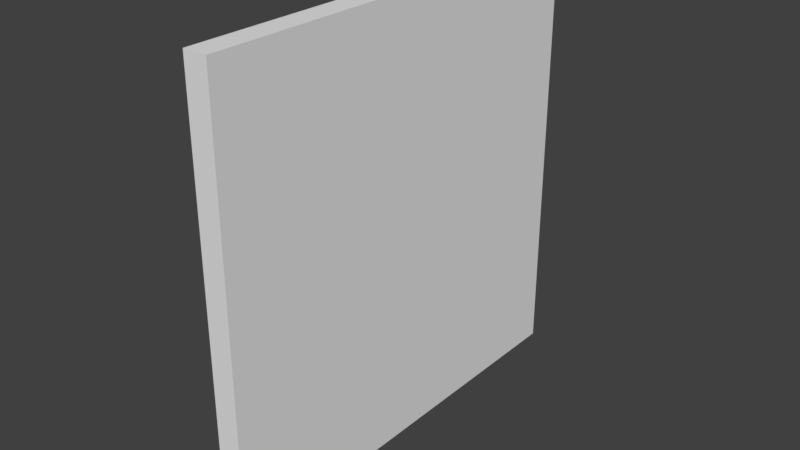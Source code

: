 # Source: wall1.blend  (saved by Blender 2.79.0; exported with 4.5.12 LTS)
import bpy
from mathutils import Matrix  # noqa: F401  (used for matrix-valued properties, if any)

bpy.ops.wm.read_factory_settings(use_empty=True)
scene = bpy.context.scene
scene.name = 'Scene'

# ---- collections
col_collection_1 = bpy.data.collections.new('Collection 1'); scene.collection.children.link(col_collection_1)

# ---- world
world_world = bpy.data.worlds.new('World'); scene.world = world_world
world_world.color = (0.05088, 0.05088, 0.05088)
world_world.use_sun_shadow = False
world_world.sun_shadow_jitter_overblur = 0.0
world_world.cycles.sampling_method = 'MANUAL'

# ---- meshes
me_cube_011 = bpy.data.meshes.new('Cube.011')
me_cube_011.from_pydata([(-0.1315, 2.4, 4.804), (0.1315, 2.4, 4.804), (0.1315, 2.4, 4.095), (-0.1315, 2.4, 4.095), (-0.1315, 1.513, 4.365), (0.1315, 1.513, 4.365), (-0.1315, 1.028, 4.804), (0.1315, 1.028, 4.804)], [], [(1, 0, 6, 7), (3, 4, 6, 0), (2, 3, 0, 1), (7, 5, 2, 1), (3, 2, 5, 4), (5, 7, 6, 4)])
_uv = me_cube_011.uv_layers.new(name='UVMap')
_uv.uv.foreach_set('vector', [0.3608, 0.6866, 0.3608, 0.9155, 0.2953, 0.9155, 0.2953, 0.6866, 0.3404, 0.5232, 0.3533, 0.4809, 0.3742, 0.4577, 0.3742, 0.5232, 0.961, 0.6866, 0.961, 0.9155, 0.9273, 0.9155, 0.9273, 0.6866, 0.3742, 0.5886, 0.3533, 0.5655, 0.3404, 0.5232, 0.3742, 0.5232, 0.8428, 0.4577, 0.8428, 0.6866, 0.7997, 0.6866, 0.7997, 0.4577, 0.7997, 0.6866, 0.7692, 0.6866, 0.7692, 0.4577, 0.7997, 0.4577])
_uv = me_cube_011.uv_layers.new(name='TextureAtlas')
_uv.uv.foreach_set('vector', [0.8562, 0.3358, 0.8376, 0.3358, 0.8376, 0.1947, 0.8562, 0.1947, 0.1054, 0.8321, 0.2236, 0.8881, 0.2883, 0.9791, 0.1052, 0.9785, 0.8426, 0.9364, 0.8241, 0.9364, 0.8241, 0.8637, 0.8426, 0.8637, 0.5687, 0.9567, 0.6353, 0.869, 0.7569, 0.8153, 0.7569, 0.9566, 0.8376, 0.3358, 0.8562, 0.3358, 0.8562, 0.4276, 0.8376, 0.4276, 0.8562, 0.4276, 0.8562, 0.4786, 0.8376, 0.4786, 0.8376, 0.4276])
_uv.active_render = True
me_cube_011.use_remesh_preserve_volume = False
me_cube_011.use_remesh_preserve_attributes = False
me_cube_011.use_mirror_vertex_groups = False
me_cube_011.update()
me_cube_010 = bpy.data.meshes.new('Cube.010')
me_cube_010.from_pydata([(-0.1315, -0.8632, 3.385), (-0.1315, 1.513, 4.365), (0.1315, -0.8632, 3.385), (0.1315, 1.513, 4.365), (-0.1315, -1.199, 4.804), (0.1315, -1.199, 4.804), (-0.1315, 1.028, 4.804), (0.1315, 1.028, 4.804)], [], [(5, 2, 3, 7), (6, 1, 0, 4), (7, 6, 4, 5), (0, 2, 5, 4), (1, 3, 2, 0), (3, 1, 6, 7)])
_uv = me_cube_010.uv_layers.new(name='UVMap')
_uv.uv.foreach_set('vector', [0.6723, 0.8062, 0.741, 0.7953, 0.741, 0.9178, 0.7128, 0.9044, 0.1402, 0.8226, 0.1684, 0.8092, 0.1684, 0.9317, 0.09976, 0.9208, 0.3351, 0.2289, 0.3351, 0.4577, 0.2289, 0.4577, 0.2289, 0.2289, 0.7702, 0.2289, 0.7702, 1.364e-08, 0.8397, 0.0, 0.8397, 0.2289, 0.1226, 0.2289, 0.1226, 0.4578, 8.185e-08, 0.4578, 0.0, 0.2289, 0.3582, 0.2289, 0.3582, 0.4577, 0.3351, 0.4577, 0.3351, 0.2289])
_uv = me_cube_010.uv_layers.new(name='TextureAtlas')
_uv.uv.foreach_set('vector', [0.2626, 0.9573, 0.3095, 0.6744, 0.6349, 0.8717, 0.568, 0.959, 0.2931, 0.9779, 0.2274, 0.8872, 0.5433, 0.6856, 0.5908, 0.9782, 0.8354, 0.678, 0.8168, 0.678, 0.8168, 0.449, 0.8354, 0.449, 0.819, 1.011, 0.8004, 1.011, 0.8004, 0.8679, 0.819, 0.8679, 0.847, 0.4716, 0.8284, 0.4716, 0.8284, 0.2297, 0.847, 0.2297, 0.8354, 0.7288, 0.8168, 0.7288, 0.8168, 0.678, 0.8354, 0.678])
_uv.active_render = True
me_cube_010.use_remesh_preserve_volume = False
me_cube_010.use_remesh_preserve_attributes = False
me_cube_010.use_mirror_vertex_groups = False
me_cube_010.update()
me_cube_009 = bpy.data.meshes.new('Cube.009')
me_cube_009.from_pydata([(-0.1315, -2.4, 4.804), (0.1315, -2.4, 4.804), (-0.1315, -2.4, 4.006), (0.1315, -2.4, 4.006), (-0.1315, -0.8632, 3.385), (0.1315, -0.8632, 3.385), (-0.1315, -1.199, 4.804), (0.1315, -1.199, 4.804)], [], [(2, 3, 1, 0), (3, 5, 7, 1), (6, 4, 2, 0), (7, 6, 0, 1), (4, 6, 7, 5), (3, 2, 4, 5)])
_uv = me_cube_009.uv_layers.new(name='UVMap')
_uv.uv.foreach_set('vector', [0.1869, 0.9155, 0.1869, 0.6866, 0.2249, 0.6866, 0.2249, 0.9155, 0.6197, 0.9751, 0.5901, 0.9019, 0.6577, 0.9179, 0.6577, 0.9751, 0.2289, 0.9315, 0.2965, 0.9155, 0.2669, 0.9888, 0.2289, 0.9888, 0.4808, 0.6866, 0.4808, 0.9155, 0.4235, 0.9155, 0.4235, 0.6866, 0.9092, 0.2289, 0.8397, 0.2289, 0.8397, 1.364e-08, 0.9092, 0.0, 0.7692, 0.4577, 0.7692, 0.6866, 0.6902, 0.6866, 0.6902, 0.4577])
_uv = me_cube_009.uv_layers.new(name='TextureAtlas')
_uv.uv.foreach_set('vector', [0.8582, 0.9397, 0.8396, 0.9397, 0.8396, 0.8578, 0.8582, 0.8578, 0.09677, 0.7983, 0.3076, 0.6747, 0.2613, 0.9577, 0.0967, 0.9576, 0.5945, 0.9832, 0.55, 0.69, 0.7549, 0.8189, 0.7547, 0.9838, 0.8562, 0.6021, 0.8376, 0.6021, 0.8376, 0.4786, 0.8562, 0.4786, 0.819, 0.9391, 0.819, 0.7956, 0.8376, 0.7956, 0.8376, 0.9391, 0.8376, 0.1785, 0.819, 0.1785, 0.819, 0.01897, 0.8376, 0.01897])
_uv.active_render = True
me_cube_009.use_remesh_preserve_volume = False
me_cube_009.use_remesh_preserve_attributes = False
me_cube_009.use_mirror_vertex_groups = False
me_cube_009.update()
me_cube_008 = bpy.data.meshes.new('Cube.008')
me_cube_008.from_pydata([(0.1315, -2.4, 2.25), (-0.1315, -2.4, 2.25), (0.1315, -0.2055, 2.676), (-0.1315, -0.2055, 2.676), (-0.1315, -2.4, 4.006), (0.1315, -2.4, 4.006), (-0.1315, -0.8632, 3.385), (0.1315, -0.8632, 3.385)], [], [(0, 2, 7, 5), (1, 0, 5, 4), (6, 3, 1, 4), (5, 7, 6, 4), (3, 6, 7, 2), (2, 0, 1, 3)])
_uv = me_cube_008.uv_layers.new(name='UVMap')
_uv.uv.foreach_set('vector', [0.6723, 0.7953, 0.6723, 0.9019, 0.6331, 0.8775, 0.5901, 0.8112, 0.6865, 0.2289, 0.6865, 0.0, 0.7702, 0.0, 0.7702, 0.2289, 0.043, 0.818, 0.08221, 0.7937, 0.08221, 0.9002, 0.0, 0.8843, 0.5799, 0.2289, 0.5028, 0.2289, 0.5028, 1.364e-08, 0.5799, 0.0, 0.4577, 5.457e-08, 0.5028, 1.364e-08, 0.5028, 0.2289, 0.4577, 0.2289, 0.4808, 0.6866, 0.3742, 0.6866, 0.3742, 0.4577, 0.4808, 0.4577])
_uv = me_cube_008.uv_layers.new(name='TextureAtlas')
_uv.uv.foreach_set('vector', [0.09647, 0.4488, 0.3974, 0.5339, 0.3072, 0.6756, 0.09644, 0.7994, 0.8625, 0.6826, 0.844, 0.6826, 0.844, 0.5023, 0.8625, 0.5023, 0.5489, 0.6936, 0.4607, 0.546, 0.7536, 0.4615, 0.7545, 0.824, 0.8284, 0.4721, 0.8284, 0.6313, 0.8625, 0.6255, 0.8625, 0.4662, 0.8625, 0.6945, 0.8625, 0.6255, 0.8284, 0.6313, 0.8284, 0.7004, 0.8501, 0.581, 0.8501, 0.8055, 0.8315, 0.8055, 0.8315, 0.581])
_uv.active_render = True
me_cube_008.use_remesh_preserve_volume = False
me_cube_008.use_remesh_preserve_attributes = False
me_cube_008.use_mirror_vertex_groups = False
me_cube_008.update()
me_cube_007 = bpy.data.meshes.new('Cube.007')
me_cube_007.from_pydata([(0.1315, -0.2055, 2.676), (0.1315, 1.267, 2.287), (-0.1315, -0.2055, 2.676), (-0.1315, 1.267, 2.287), (-0.1315, -0.8632, 3.385), (-0.1315, 1.513, 4.365), (0.1315, -0.8632, 3.385), (0.1315, 1.513, 4.365)], [], [(6, 0, 1, 7), (5, 3, 2, 4), (5, 4, 6, 7), (3, 5, 7, 1), (1, 0, 2, 3), (2, 0, 6, 4)])
_uv = me_cube_007.uv_layers.new(name='UVMap')
_uv.uv.foreach_set('vector', [0.05971, 0.6866, 0.08963, 0.7218, 0.09976, 0.7937, 0.0, 0.7937, 0.1869, 0.8092, 0.09976, 0.7606, 0.1436, 0.7027, 0.1869, 0.6866, 0.4808, 0.4577, 0.3582, 0.4577, 0.3582, 0.2289, 0.4808, 0.2289, 0.0, 0.4578, 0.09976, 0.4578, 0.09976, 0.6866, 9.549e-08, 0.6866, 0.4808, 0.2289, 0.5505, 0.2289, 0.5505, 0.4577, 0.4808, 0.4577, 0.5505, 0.4577, 0.5505, 0.2289, 0.5948, 0.2289, 0.5948, 0.4577])
_uv = me_cube_007.uv_layers.new(name='TextureAtlas')
_uv.uv.foreach_set('vector', [0.3086, 0.6773, 0.3984, 0.5351, 0.6001, 0.4562, 0.6351, 0.8707, 0.2279, 0.8961, 0.2578, 0.4661, 0.4549, 0.5412, 0.5437, 0.6855, 0.8284, 0.2297, 0.8284, 0.4721, 0.8625, 0.4662, 0.8625, 0.2239, 0.8527, 0.9417, 0.8527, 0.7269, 0.7853, 0.7313, 0.7853, 0.9461, 0.7944, 0.6686, 0.7944, 0.821, 0.7758, 0.821, 0.7758, 0.6686, 0.7758, 0.821, 0.7944, 0.821, 0.7944, 0.8903, 0.7758, 0.8903])
_uv.active_render = True
me_cube_007.use_remesh_preserve_volume = False
me_cube_007.use_remesh_preserve_attributes = False
me_cube_007.use_mirror_vertex_groups = False
me_cube_007.update()
me_cube_006 = bpy.data.meshes.new('Cube.006')
me_cube_006.from_pydata([(0.1315, 2.4, 2.638), (-0.1315, 2.4, 2.638), (0.1315, 1.267, 2.287), (-0.1315, 1.267, 2.287), (0.1315, 2.4, 4.095), (-0.1315, 2.4, 4.095), (-0.1315, 1.513, 4.365), (0.1315, 1.513, 4.365)], [], [(0, 1, 5, 4), (1, 3, 6, 5), (7, 2, 0, 4), (1, 0, 2, 3), (3, 2, 7, 6), (5, 6, 7, 4)])
_uv = me_cube_006.uv_layers.new(name='UVMap')
_uv.uv.foreach_set('vector', [0.9123, 0.4577, 0.9123, 0.6866, 0.8428, 0.6866, 0.8428, 0.4577, 0.7902, 0.9189, 0.8419, 0.8959, 0.8419, 0.9956, 0.7984, 0.9879, 0.05168, 0.9002, 0.05168, 1.0, 0.0, 0.977, 0.008191, 0.908, 0.367, 0.9155, 0.367, 0.6866, 0.4235, 0.6866, 0.4235, 0.9155, 0.2288, 0.4578, 0.2288, 0.6866, 0.129, 0.6866, 0.129, 0.4578, 0.5827, 0.9155, 0.5385, 0.9155, 0.5385, 0.6866, 0.5827, 0.6866])
_uv = me_cube_006.uv_layers.new(name='TextureAtlas')
_uv.uv.foreach_set('vector', [0.819, 0.8679, 0.8004, 0.8679, 0.8004, 0.7183, 0.819, 0.7183, 0.0957, 0.5372, 0.2506, 0.4634, 0.2227, 0.8804, 0.09992, 0.8292, 0.635, 0.8695, 0.5992, 0.4551, 0.7549, 0.5237, 0.7563, 0.8146, 0.8025, 0.8578, 0.821, 0.8578, 0.821, 0.9735, 0.8025, 0.9735, 0.8039, 0.9461, 0.7853, 0.9461, 0.7853, 0.7313, 0.8039, 0.7313, 0.821, 0.9495, 0.821, 0.8578, 0.8396, 0.8578, 0.8396, 0.9495])
_uv.active_render = True
me_cube_006.use_remesh_preserve_volume = False
me_cube_006.use_remesh_preserve_attributes = False
me_cube_006.use_mirror_vertex_groups = False
me_cube_006.update()
me_cube_005 = bpy.data.meshes.new('Cube.005')
me_cube_005.from_pydata([(-0.1315, 2.4, 0.6352), (0.1315, 2.4, 0.6352), (-0.1315, 1.013, 0.7698), (0.1315, 1.013, 0.7698), (0.1315, 2.4, 2.638), (-0.1315, 2.4, 2.638), (0.1315, 1.267, 2.287), (-0.1315, 1.267, 2.287)], [], [(0, 2, 7, 5), (1, 0, 5, 4), (6, 3, 1, 4), (5, 7, 6, 4), (3, 6, 7, 2), (0, 1, 3, 2)])
_uv = me_cube_005.uv_layers.new(name='UVMap')
_uv.uv.foreach_set('vector', [0.2039, 1.0, 0.0, 0.9802, 0.03735, 0.7572, 0.2039, 0.7056, 0.3046, 0.7056, 0.3046, 0.0, 0.599, 0.0, 0.599, 0.7056, 0.3932, 0.7731, 0.4088, 0.9986, 0.2039, 0.9986, 0.2323, 0.7056, 0.3046, 0.7056, 0.2261, 0.7056, 0.2261, 0.0, 0.3046, 0.0, 0.0, 8.411e-08, 0.2261, 0.0, 0.2261, 0.7056, 1.262e-07, 0.7056, 0.599, 0.7056, 0.599, 2.103e-08, 0.8039, 0.0, 0.8039, 0.7056])
_uv = me_cube_005.uv_layers.new(name='TextureAtlas')
_uv.uv.foreach_set('vector', [0.09491, 0.128, 0.2858, 0.1571, 0.2505, 0.4607, 0.09451, 0.5294, 0.819, 0.7183, 0.8004, 0.7183, 0.8004, 0.5128, 0.819, 0.5128, 0.599, 0.4548, 0.564, 0.152, 0.7543, 0.1249, 0.7545, 0.5247, 0.8376, 0.841, 0.8376, 0.7252, 0.8562, 0.7252, 0.8562, 0.841, 0.819, 0.4931, 0.819, 0.3358, 0.8376, 0.3358, 0.8376, 0.4931, 0.8376, 0.01897, 0.8562, 0.01897, 0.8562, 0.1619, 0.8376, 0.1619])
_uv.active_render = True
me_cube_005.use_remesh_preserve_volume = False
me_cube_005.use_remesh_preserve_attributes = False
me_cube_005.use_mirror_vertex_groups = False
me_cube_005.update()
me_cube_004 = bpy.data.meshes.new('Cube.004')
me_cube_004.from_pydata([(-0.1315, -1.207, 0.5829), (-0.1315, 1.013, 0.7698), (0.1315, -1.207, 0.5829), (0.1315, 1.013, 0.7698), (0.1315, -0.2055, 2.676), (0.1315, 1.267, 2.287), (-0.1315, -0.2055, 2.676), (-0.1315, 1.267, 2.287)], [], [(4, 2, 3, 5), (7, 1, 0, 6), (5, 7, 6, 4), (3, 1, 7, 5), (1, 3, 2, 0), (2, 4, 6, 0)])
_uv = me_cube_004.uv_layers.new(name='UVMap')
_uv.uv.foreach_set('vector', [0.7109, 0.7953, 0.6902, 0.6866, 0.7902, 0.7222, 0.7835, 0.7953, 0.5969, 0.7953, 0.5901, 0.7222, 0.6902, 0.6866, 0.6695, 0.7953, 0.7637, 0.4577, 0.7637, 0.2289, 0.8363, 0.2289, 0.8363, 0.4577, 0.7637, 0.2289, 0.7637, 0.4577, 0.6903, 0.4577, 0.6903, 0.2289, 0.2288, 0.2289, 0.2288, 0.4578, 0.1226, 0.4578, 0.1226, 0.2289, 0.5914, 0.6866, 0.4808, 0.6866, 0.4808, 0.4577, 0.5914, 0.4577])
_uv = me_cube_004.uv_layers.new(name='TextureAtlas')
_uv.uv.foreach_set('vector', [0.3978, 0.5344, 0.2594, 0.1175, 0.5639, 0.1532, 0.5995, 0.4558, 0.256, 0.4604, 0.287, 0.1557, 0.5914, 0.1163, 0.4592, 0.5371, 0.8376, 0.6453, 0.819, 0.6453, 0.819, 0.4931, 0.8376, 0.4931, 0.8376, 0.3358, 0.819, 0.3358, 0.819, 0.1785, 0.8376, 0.1785, 0.847, 0.2297, 0.7796, 0.2341, 0.7796, 0.4618, 0.847, 0.4574, 0.7819, 0.9487, 0.7819, 0.7276, 0.8004, 0.7276, 0.8004, 0.9487])
_uv.active_render = True
me_cube_004.use_remesh_preserve_volume = False
me_cube_004.use_remesh_preserve_attributes = False
me_cube_004.use_mirror_vertex_groups = False
me_cube_004.update()
me_cube_003 = bpy.data.meshes.new('Cube.003')
me_cube_003.from_pydata([(0.1315, -2.4, 0.7847), (-0.1315, -2.4, 0.7847), (-0.1315, -1.207, 0.5829), (0.1315, -1.207, 0.5829), (0.1315, -2.4, 2.25), (-0.1315, -2.4, 2.25), (0.1315, -0.2055, 2.676), (-0.1315, -0.2055, 2.676)], [], [(1, 0, 4, 5), (0, 3, 6, 4), (7, 2, 1, 5), (0, 1, 2, 3), (3, 2, 7, 6), (6, 7, 5, 4)])
_uv = me_cube_003.uv_layers.new(name='UVMap')
_uv.uv.foreach_set('vector', [0.9061, 0.2289, 0.9061, 0.4577, 0.8363, 0.4577, 0.8363, 0.2289, 0.7999, 0.8959, 0.7902, 0.839, 0.89, 0.7912, 0.8697, 0.8959, 0.7902, 0.6866, 0.89, 0.7344, 0.8804, 0.7912, 0.8106, 0.7912, 0.4808, 0.9155, 0.4808, 0.6866, 0.5385, 0.6866, 0.5385, 0.9155, 0.3395, 0.4577, 0.3395, 0.6866, 0.2289, 0.6866, 0.2289, 0.4577, 0.5799, 0.2289, 0.5799, 0.0, 0.6865, 1.364e-08, 0.6865, 0.2289])
_uv = me_cube_003.uv_layers.new(name='TextureAtlas')
_uv.uv.foreach_set('vector', [0.8376, 0.7956, 0.819, 0.7956, 0.819, 0.6453, 0.8376, 0.6453, 0.0953, 0.1566, 0.2589, 0.1164, 0.3962, 0.5341, 0.09524, 0.449, 0.4614, 0.5485, 0.5939, 0.1153, 0.7532, 0.1561, 0.754, 0.4588, 0.8376, 0.6021, 0.8562, 0.6021, 0.8562, 0.7252, 0.8376, 0.7252, 0.8354, 0.95, 0.8168, 0.95, 0.8168, 0.7288, 0.8354, 0.7288, 0.7796, 0.6866, 0.847, 0.6822, 0.847, 0.4574, 0.7796, 0.4618])
_uv.active_render = True
me_cube_003.use_remesh_preserve_volume = False
me_cube_003.use_remesh_preserve_attributes = False
me_cube_003.use_mirror_vertex_groups = False
me_cube_003.update()
me_cube_002 = bpy.data.meshes.new('Cube.002')
me_cube_002.from_pydata([(-0.1315, -2.4, 0.003672), (-0.1315, 2.4, 0.003672), (0.1315, -2.4, 0.003672), (0.1315, 2.4, 0.003672), (0.1315, -2.4, 0.7847), (-0.1315, -2.4, 0.7847), (-0.1315, 2.4, 0.6352), (0.1315, 2.4, 0.6352), (-0.1315, -1.207, 0.5829), (-0.1315, 1.013, 0.7698), (0.1315, -1.207, 0.5829), (0.1315, 1.013, 0.7698)], [], [(0, 5, 8, 9, 6, 1), (1, 6, 7, 3), (3, 7, 11, 10, 4, 2), (2, 4, 5, 0), (1, 3, 2, 0), (6, 9, 11, 7), (9, 8, 10, 11), (4, 10, 8, 5)])
_uv = me_cube_002.uv_layers.new(name='UVMap')
_uv.uv.foreach_set('vector', [0.9495, 0.6866, 0.9123, 0.6866, 0.9219, 0.6297, 0.913, 0.5239, 0.9194, 0.4577, 0.9495, 0.4577, 0.9735, 0.4577, 0.9433, 0.4577, 0.9433, 0.2289, 0.9735, 0.2289, 0.9273, 0.9155, 0.8971, 0.9155, 0.8907, 0.8493, 0.8996, 0.7435, 0.89, 0.6866, 0.9273, 0.6866, 0.9433, 0.4577, 0.9061, 0.4577, 0.9061, 0.2289, 0.9433, 0.2289, 0.2289, 0.2289, 0.2289, 3.41e-08, 0.4577, 0.0, 0.4577, 0.2289, 5.457e-08, 0.2289, 2.728e-08, 0.1625, 0.2289, 0.1625, 0.2289, 0.2289, 2.728e-08, 0.1625, 1.364e-08, 0.05736, 0.2289, 0.05736, 0.2289, 0.1625, 0.2289, 0.0, 0.2289, 0.05736, 1.364e-08, 0.05736, 0.0, 4.093e-08])
_uv = me_cube_002.uv_layers.new(name='TextureAtlas')
_uv.uv.foreach_set('vector', [0.7559, -0.0005882, 0.7559, 0.1559, 0.5917, 0.1155, 0.2862, 0.1529, 0.09523, 0.1259, 0.09523, -0.0005881, 0.8268, 0.4089, 0.8268, 0.3441, 0.8454, 0.3441, 0.8454, 0.4089, 0.7547, 0.0003136, 0.7547, 0.1264, 0.5645, 0.1532, 0.2601, 0.1159, 0.0965, 0.1562, 0.0965, 0.0003136, 0.8582, 0.938, 0.8582, 0.8578, 0.8241, 0.8637, 0.8241, 0.9439, 0.7819, 0.2341, 0.8004, 0.2341, 0.8004, 0.7276, 0.7819, 0.7276, 0.819, 0.01897, 0.819, 0.1619, 0.8004, 0.1619, 0.8004, 0.01897, 0.819, 0.1619, 0.819, 0.3897, 0.8004, 0.3897, 0.8004, 0.1619, 0.8004, 0.5128, 0.8004, 0.3897, 0.819, 0.3897, 0.819, 0.5128])
_uv.active_render = True
me_cube_002.use_remesh_preserve_volume = False
me_cube_002.use_remesh_preserve_attributes = False
me_cube_002.use_mirror_vertex_groups = False
me_cube_002.update()

# ---- objects
ob_cube_010 = bpy.data.objects.new('Cube.010', me_cube_011)
ob_cube_009 = bpy.data.objects.new('Cube.009', me_cube_010)
ob_cube_008 = bpy.data.objects.new('Cube.008', me_cube_009)
ob_cube_007 = bpy.data.objects.new('Cube.007', me_cube_008)
ob_cube_006 = bpy.data.objects.new('Cube.006', me_cube_007)
ob_cube_005 = bpy.data.objects.new('Cube.005', me_cube_006)
ob_cube_004 = bpy.data.objects.new('Cube.004', me_cube_005)
ob_cube_003 = bpy.data.objects.new('Cube.003', me_cube_004)
ob_cube_002 = bpy.data.objects.new('Cube.002', me_cube_003)
ob_cube_001 = bpy.data.objects.new('Cube.001', me_cube_002)

# ---- transforms, parenting, visibility, modifiers, constraints
ob_cube_010.location = (0.0, 0.0, 0.0)
ob_cube_010.lineart.crease_threshold = 0.0
ob_cube_009.location = (0.0, 0.0, 0.0)
ob_cube_009.lineart.crease_threshold = 0.0
ob_cube_008.location = (0.0, 0.0, 0.0)
ob_cube_008.lineart.crease_threshold = 0.0
ob_cube_007.location = (0.0, 0.0, 0.0)
ob_cube_007.lineart.crease_threshold = 0.0
ob_cube_006.location = (0.0, 0.0, 0.0)
ob_cube_006.lineart.crease_threshold = 0.0
ob_cube_005.location = (0.0, 0.0, 0.0)
ob_cube_005.lineart.crease_threshold = 0.0
ob_cube_004.location = (0.0, 0.0, 0.0)
ob_cube_004.lineart.crease_threshold = 0.0
ob_cube_003.location = (0.0, 0.0, 0.0)
ob_cube_003.lineart.crease_threshold = 0.0
ob_cube_002.location = (0.0, 0.0, 0.0)
ob_cube_002.lineart.crease_threshold = 0.0
ob_cube_001.location = (0.0, 0.0, 0.0)
ob_cube_001.lineart.crease_threshold = 0.0

# ---- collection membership
col_collection_1.objects.link(ob_cube_010)
col_collection_1.objects.link(ob_cube_009)
col_collection_1.objects.link(ob_cube_008)
col_collection_1.objects.link(ob_cube_007)
col_collection_1.objects.link(ob_cube_006)
col_collection_1.objects.link(ob_cube_005)
col_collection_1.objects.link(ob_cube_004)
col_collection_1.objects.link(ob_cube_003)
col_collection_1.objects.link(ob_cube_002)
col_collection_1.objects.link(ob_cube_001)

# ---- scene / render settings (as saved in the file)
scene.frame_start = 1; scene.frame_end = 250; scene.frame_set(1)
scene.render.engine = 'BLENDER_EEVEE_NEXT'
scene.render.resolution_percentage = 50
scene.render.dither_intensity = 0.0
scene.cycles.use_denoising = False
scene.cycles.samples = 128
scene.cycles.sampling_pattern = 'TABULATED_SOBOL'
scene.cycles.use_adaptive_sampling = False
scene.cycles.use_light_tree = False
scene.cycles.blur_glossy = 0.0
scene.cycles.sample_clamp_indirect = 0.0
scene.view_settings.view_transform = 'Standard'
bpy.context.view_layer.update()

# ---- added for rendering (the .blend has no active camera and no usable light): camera, sun
cam_auto = bpy.data.cameras.new('AutoCamera')
cam_auto.lens = 50.0
cam_auto.sensor_width = 36.0
cam_auto.clip_end = 1000.0
ob_auto_camera = bpy.data.objects.new('AutoCamera', cam_auto)
scene.collection.objects.link(ob_auto_camera)
ob_auto_camera.location = (6.28535, -7.54242, 7.43195)
ob_auto_camera.rotation_euler = (1.09748, -7.21219e-08, 0.694738)
scene.camera = ob_auto_camera
light_auto_sun = bpy.data.lights.new('AutoSun', 'SUN')
light_auto_sun.energy = 3.0
light_auto_sun.angle = 0.0523599
ob_auto_sun = bpy.data.objects.new('AutoSun', light_auto_sun)
scene.collection.objects.link(ob_auto_sun)
ob_auto_sun.rotation_euler = (0.872665, 0.174533, 0.523599)
bpy.context.view_layer.update()
